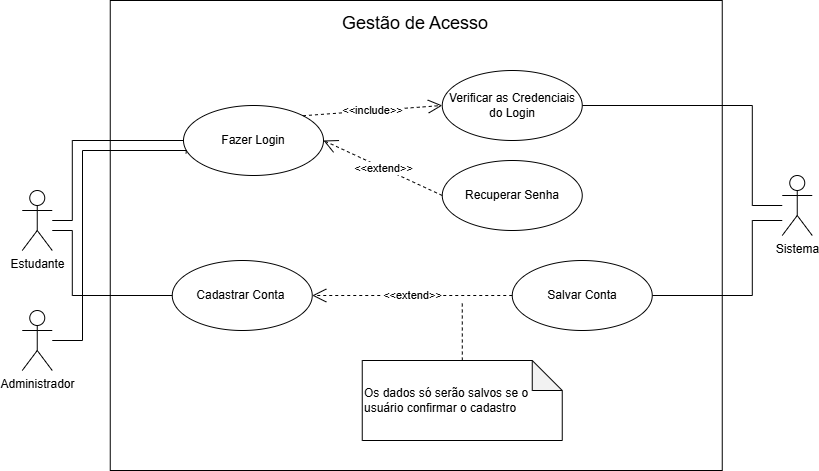

The diagram above was exported from draw.io. Its source (the exported page's mxGraphModel, read from the mxfile embedded in the PNG):
<mxGraphModel dx="1259" dy="1855" grid="1" gridSize="10" guides="1" tooltips="1" connect="1" arrows="1" fold="1" page="1" pageScale="1" pageWidth="827" pageHeight="1169" math="0" shadow="0">
  <root>
    <mxCell id="0" />
    <mxCell id="1" parent="0" />
    <mxCell id="TyDgCIvwNf39kWouRKsn-1" value="" style="verticalLabelPosition=bottom;verticalAlign=top;html=1;shape=mxgraph.basic.rect;fillColor2=none;strokeWidth=1;size=20;indent=5;" parent="1" vertex="1">
      <mxGeometry x="116.75" y="-40" width="612" height="470" as="geometry" />
    </mxCell>
    <mxCell id="TyDgCIvwNf39kWouRKsn-2" value="&lt;font style=&quot;font-size: 18px;&quot;&gt;Gestão de Acesso&lt;/font&gt;&lt;div&gt;&lt;br&gt;&lt;/div&gt;" style="text;strokeColor=none;fillColor=none;align=left;verticalAlign=middle;spacingLeft=4;spacingRight=4;overflow=hidden;points=[[0,0.5],[1,0.5]];portConstraint=eastwest;rotatable=0;whiteSpace=wrap;html=1;" parent="1" vertex="1">
      <mxGeometry x="342.75" y="-30" width="160" height="30" as="geometry" />
    </mxCell>
    <mxCell id="TyDgCIvwNf39kWouRKsn-4" value="Fazer Login" style="ellipse;whiteSpace=wrap;html=1;" parent="1" vertex="1">
      <mxGeometry x="190" y="65" width="140" height="70" as="geometry" />
    </mxCell>
    <mxCell id="TyDgCIvwNf39kWouRKsn-5" value="Cadastrar Conta&amp;nbsp;" style="ellipse;whiteSpace=wrap;html=1;" parent="1" vertex="1">
      <mxGeometry x="178.75" y="220" width="140" height="70" as="geometry" />
    </mxCell>
    <mxCell id="TyDgCIvwNf39kWouRKsn-12" style="edgeStyle=orthogonalEdgeStyle;rounded=0;orthogonalLoop=1;jettySize=auto;html=1;entryX=1;entryY=0.5;entryDx=0;entryDy=0;endArrow=none;startFill=0;" parent="1" source="TyDgCIvwNf39kWouRKsn-6" target="TyDgCIvwNf39kWouRKsn-8" edge="1">
      <mxGeometry relative="1" as="geometry">
        <Array as="points">
          <mxPoint x="758.75" y="180" />
          <mxPoint x="758.75" y="255" />
        </Array>
      </mxGeometry>
    </mxCell>
    <mxCell id="TyDgCIvwNf39kWouRKsn-32" style="edgeStyle=orthogonalEdgeStyle;rounded=0;orthogonalLoop=1;jettySize=auto;html=1;entryX=1;entryY=0.5;entryDx=0;entryDy=0;endArrow=none;startFill=0;" parent="1" source="TyDgCIvwNf39kWouRKsn-6" target="TyDgCIvwNf39kWouRKsn-7" edge="1">
      <mxGeometry relative="1" as="geometry">
        <Array as="points">
          <mxPoint x="758.75" y="165" />
          <mxPoint x="758.75" y="65" />
        </Array>
      </mxGeometry>
    </mxCell>
    <mxCell id="TyDgCIvwNf39kWouRKsn-6" value="Sistema" style="shape=umlActor;verticalLabelPosition=bottom;verticalAlign=top;html=1;" parent="1" vertex="1">
      <mxGeometry x="788.75" y="135" width="30" height="60" as="geometry" />
    </mxCell>
    <mxCell id="TyDgCIvwNf39kWouRKsn-7" value="Verificar as Credenciais do Login" style="ellipse;whiteSpace=wrap;html=1;" parent="1" vertex="1">
      <mxGeometry x="448.75" y="30" width="140" height="70" as="geometry" />
    </mxCell>
    <mxCell id="TyDgCIvwNf39kWouRKsn-8" value="Salvar Conta" style="ellipse;whiteSpace=wrap;html=1;" parent="1" vertex="1">
      <mxGeometry x="518.75" y="220" width="140" height="70" as="geometry" />
    </mxCell>
    <mxCell id="TyDgCIvwNf39kWouRKsn-13" value="Recuperar Senha" style="ellipse;whiteSpace=wrap;html=1;" parent="1" vertex="1">
      <mxGeometry x="448.75" y="120" width="140" height="70" as="geometry" />
    </mxCell>
    <mxCell id="TyDgCIvwNf39kWouRKsn-14" value="&amp;lt;&amp;lt;extend&amp;gt;&amp;gt;" style="endArrow=open;endSize=12;dashed=1;html=1;rounded=0;exitX=0;exitY=0.5;exitDx=0;exitDy=0;entryX=1;entryY=0.5;entryDx=0;entryDy=0;" parent="1" source="TyDgCIvwNf39kWouRKsn-13" target="TyDgCIvwNf39kWouRKsn-4" edge="1">
      <mxGeometry x="-0.0053" width="160" relative="1" as="geometry">
        <mxPoint x="378.75" y="390" as="sourcePoint" />
        <mxPoint x="538.75" y="390" as="targetPoint" />
        <mxPoint as="offset" />
      </mxGeometry>
    </mxCell>
    <mxCell id="TyDgCIvwNf39kWouRKsn-15" value="&amp;lt;&amp;lt;include&amp;gt;&amp;gt;" style="endArrow=open;endSize=12;dashed=1;html=1;rounded=0;exitX=1;exitY=0;exitDx=0;exitDy=0;entryX=0;entryY=0.5;entryDx=0;entryDy=0;" parent="1" source="TyDgCIvwNf39kWouRKsn-4" target="TyDgCIvwNf39kWouRKsn-7" edge="1">
      <mxGeometry width="160" relative="1" as="geometry">
        <mxPoint x="268.75" y="60" as="sourcePoint" />
        <mxPoint x="428.75" y="60" as="targetPoint" />
      </mxGeometry>
    </mxCell>
    <mxCell id="TyDgCIvwNf39kWouRKsn-22" value="&amp;lt;&amp;lt;extend&amp;gt;&amp;gt;" style="endArrow=open;endSize=12;dashed=1;html=1;rounded=0;exitX=0;exitY=0.5;exitDx=0;exitDy=0;entryX=1;entryY=0.5;entryDx=0;entryDy=0;" parent="1" source="TyDgCIvwNf39kWouRKsn-8" target="TyDgCIvwNf39kWouRKsn-5" edge="1">
      <mxGeometry width="160" relative="1" as="geometry">
        <mxPoint x="338.75" y="190" as="sourcePoint" />
        <mxPoint x="498.75" y="190" as="targetPoint" />
      </mxGeometry>
    </mxCell>
    <mxCell id="TyDgCIvwNf39kWouRKsn-26" style="edgeStyle=orthogonalEdgeStyle;rounded=0;orthogonalLoop=1;jettySize=auto;html=1;dashed=1;startArrow=none;startFill=0;endArrow=none;endFill=0;" parent="1" source="TyDgCIvwNf39kWouRKsn-23" edge="1">
      <mxGeometry relative="1" as="geometry">
        <mxPoint x="468.75" y="260" as="targetPoint" />
      </mxGeometry>
    </mxCell>
    <mxCell id="TyDgCIvwNf39kWouRKsn-23" value="Os dados só serão salvos se o usuário confirmar o cadastro&amp;nbsp;" style="shape=note;whiteSpace=wrap;html=1;backgroundOutline=1;darkOpacity=0.05;align=left;" parent="1" vertex="1">
      <mxGeometry x="368.75" y="320" width="200" height="80" as="geometry" />
    </mxCell>
    <mxCell id="TyDgCIvwNf39kWouRKsn-28" style="edgeStyle=orthogonalEdgeStyle;rounded=0;orthogonalLoop=1;jettySize=auto;html=1;entryX=0.019;entryY=0.684;entryDx=0;entryDy=0;entryPerimeter=0;endArrow=none;startFill=0;" parent="1" source="TyDgCIvwNf39kWouRKsn-27" target="TyDgCIvwNf39kWouRKsn-4" edge="1">
      <mxGeometry relative="1" as="geometry">
        <Array as="points">
          <mxPoint x="89" y="300" />
          <mxPoint x="89" y="110" />
          <mxPoint x="193" y="110" />
        </Array>
      </mxGeometry>
    </mxCell>
    <mxCell id="TyDgCIvwNf39kWouRKsn-27" value="Administrador" style="shape=umlActor;verticalLabelPosition=bottom;verticalAlign=top;html=1;" parent="1" vertex="1">
      <mxGeometry x="28.75" y="270" width="30" height="60" as="geometry" />
    </mxCell>
    <mxCell id="TyDgCIvwNf39kWouRKsn-39" style="edgeStyle=orthogonalEdgeStyle;rounded=0;orthogonalLoop=1;jettySize=auto;html=1;entryX=0;entryY=0.5;entryDx=0;entryDy=0;endArrow=none;startFill=0;" parent="1" source="TyDgCIvwNf39kWouRKsn-33" target="TyDgCIvwNf39kWouRKsn-4" edge="1">
      <mxGeometry relative="1" as="geometry">
        <Array as="points">
          <mxPoint x="78.75" y="180" />
          <mxPoint x="78.75" y="100" />
        </Array>
      </mxGeometry>
    </mxCell>
    <mxCell id="TyDgCIvwNf39kWouRKsn-40" style="edgeStyle=orthogonalEdgeStyle;rounded=0;orthogonalLoop=1;jettySize=auto;html=1;entryX=0;entryY=0.5;entryDx=0;entryDy=0;endArrow=none;startFill=0;" parent="1" source="TyDgCIvwNf39kWouRKsn-33" target="TyDgCIvwNf39kWouRKsn-5" edge="1">
      <mxGeometry relative="1" as="geometry">
        <Array as="points">
          <mxPoint x="78.75" y="190" />
          <mxPoint x="78.75" y="255" />
        </Array>
      </mxGeometry>
    </mxCell>
    <mxCell id="TyDgCIvwNf39kWouRKsn-33" value="Estudante" style="shape=umlActor;verticalLabelPosition=bottom;verticalAlign=top;html=1;" parent="1" vertex="1">
      <mxGeometry x="28.75" y="150" width="30" height="60" as="geometry" />
    </mxCell>
  </root>
</mxGraphModel>